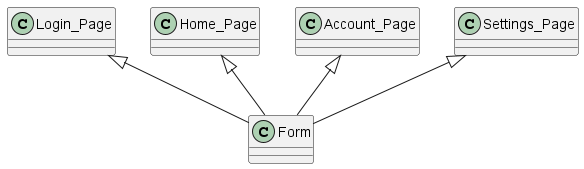

The diagram above was rendered by PlantUML. Its source (embedded in the PNG):
@startuml

Login_Page <|-- Form
Home_Page <|-- Form
Account_Page <|-- Form
Settings_Page <|-- Form


@enduml